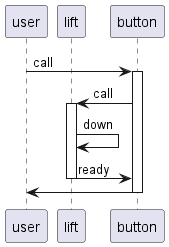

The diagram above was rendered by PlantUML. Its source (embedded in the PNG):
@startuml
participant user
participant lift
participant button


user -> button: call
activate button #FFFFFF

button -> lift: call
activate lift

lift -> lift: down

lift -> button: ready
deactivate lift

button -> user
deactivate button
@enduml